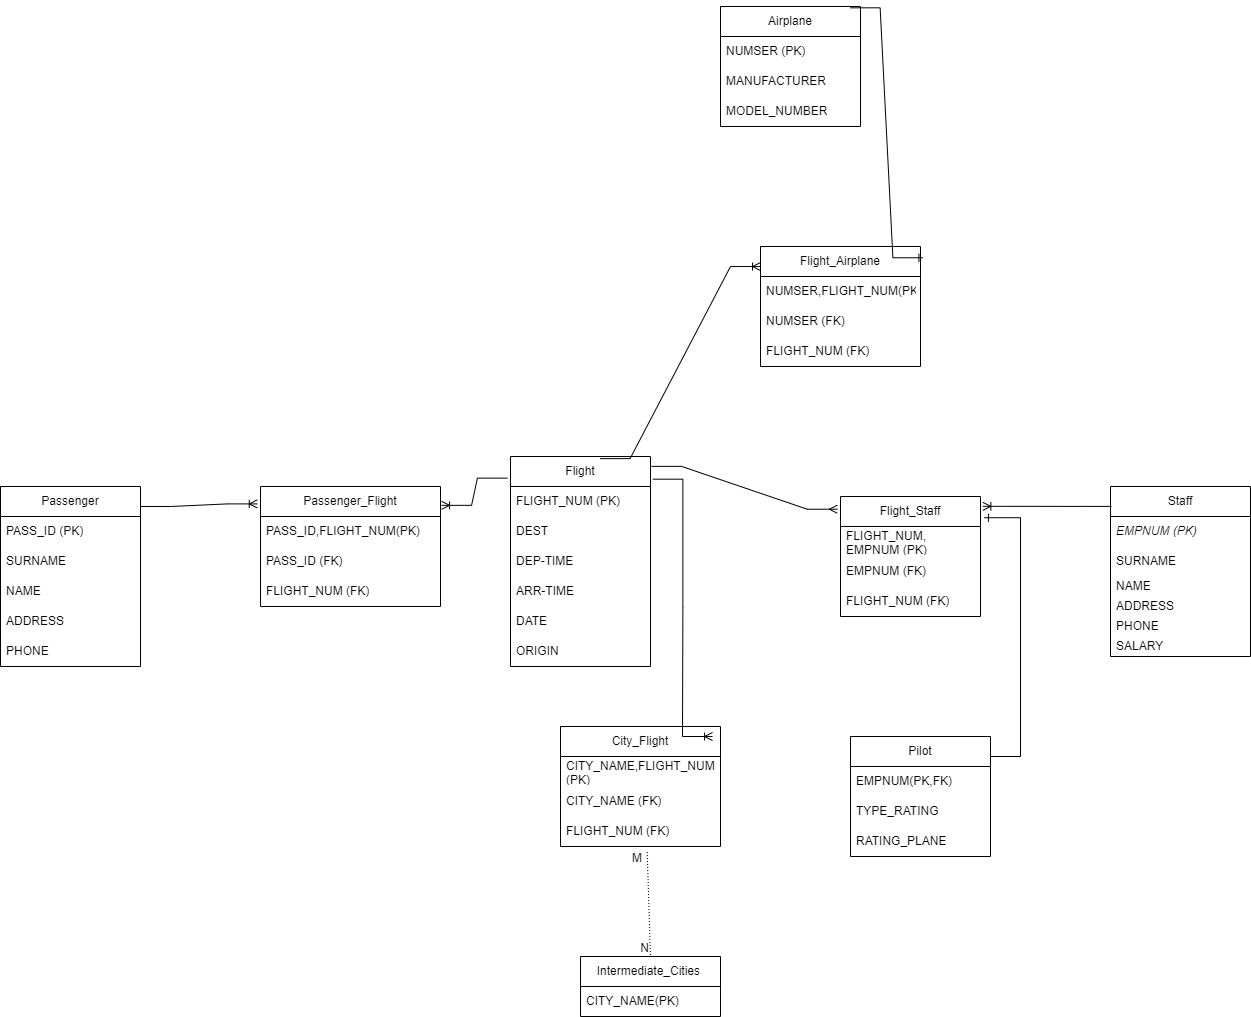

The diagram above was exported from draw.io. Its source (the exported page's mxGraphModel, read from the mxfile embedded in the PNG):
<mxGraphModel dx="2049" dy="2272" grid="0" gridSize="10" guides="0" tooltips="1" connect="1" arrows="1" fold="1" page="1" pageScale="1" pageWidth="827" pageHeight="1169" background="#FFFFFF" math="0" shadow="0">
  <root>
    <mxCell id="0" />
    <mxCell id="1" parent="0" />
    <mxCell id="FsbQks2ai6RRZHS0sYSB-1" value="Staff" style="swimlane;fontStyle=0;childLayout=stackLayout;horizontal=1;startSize=30;horizontalStack=0;resizeParent=1;resizeParentMax=0;resizeLast=0;collapsible=1;marginBottom=0;whiteSpace=wrap;html=1;" parent="1" vertex="1">
      <mxGeometry x="1210" y="390" width="140" height="170" as="geometry" />
    </mxCell>
    <mxCell id="FsbQks2ai6RRZHS0sYSB-2" value="&lt;i&gt;EMPNUM (PK)&lt;/i&gt;" style="text;strokeColor=none;fillColor=none;align=left;verticalAlign=middle;spacingLeft=4;spacingRight=4;overflow=hidden;points=[[0,0.5],[1,0.5]];portConstraint=eastwest;rotatable=0;whiteSpace=wrap;html=1;" parent="FsbQks2ai6RRZHS0sYSB-1" vertex="1">
      <mxGeometry y="30" width="140" height="30" as="geometry" />
    </mxCell>
    <mxCell id="FsbQks2ai6RRZHS0sYSB-3" value="SURNAME" style="text;strokeColor=none;fillColor=none;align=left;verticalAlign=middle;spacingLeft=4;spacingRight=4;overflow=hidden;points=[[0,0.5],[1,0.5]];portConstraint=eastwest;rotatable=0;whiteSpace=wrap;html=1;" parent="FsbQks2ai6RRZHS0sYSB-1" vertex="1">
      <mxGeometry y="60" width="140" height="30" as="geometry" />
    </mxCell>
    <mxCell id="FsbQks2ai6RRZHS0sYSB-4" value="NAME" style="text;strokeColor=none;fillColor=none;align=left;verticalAlign=middle;spacingLeft=4;spacingRight=4;overflow=hidden;points=[[0,0.5],[1,0.5]];portConstraint=eastwest;rotatable=0;whiteSpace=wrap;html=1;" parent="FsbQks2ai6RRZHS0sYSB-1" vertex="1">
      <mxGeometry y="90" width="140" height="20" as="geometry" />
    </mxCell>
    <mxCell id="FsbQks2ai6RRZHS0sYSB-26" value="ADDRESS" style="text;strokeColor=none;fillColor=none;align=left;verticalAlign=middle;spacingLeft=4;spacingRight=4;overflow=hidden;points=[[0,0.5],[1,0.5]];portConstraint=eastwest;rotatable=0;whiteSpace=wrap;html=1;" parent="FsbQks2ai6RRZHS0sYSB-1" vertex="1">
      <mxGeometry y="110" width="140" height="20" as="geometry" />
    </mxCell>
    <mxCell id="FsbQks2ai6RRZHS0sYSB-27" value="PHONE" style="text;strokeColor=none;fillColor=none;align=left;verticalAlign=middle;spacingLeft=4;spacingRight=4;overflow=hidden;points=[[0,0.5],[1,0.5]];portConstraint=eastwest;rotatable=0;whiteSpace=wrap;html=1;" parent="FsbQks2ai6RRZHS0sYSB-1" vertex="1">
      <mxGeometry y="130" width="140" height="20" as="geometry" />
    </mxCell>
    <mxCell id="FsbQks2ai6RRZHS0sYSB-28" value="SALARY" style="text;strokeColor=none;fillColor=none;align=left;verticalAlign=middle;spacingLeft=4;spacingRight=4;overflow=hidden;points=[[0,0.5],[1,0.5]];portConstraint=eastwest;rotatable=0;whiteSpace=wrap;html=1;" parent="FsbQks2ai6RRZHS0sYSB-1" vertex="1">
      <mxGeometry y="150" width="140" height="20" as="geometry" />
    </mxCell>
    <mxCell id="FsbQks2ai6RRZHS0sYSB-5" value="Pilot" style="swimlane;fontStyle=0;childLayout=stackLayout;horizontal=1;startSize=30;horizontalStack=0;resizeParent=1;resizeParentMax=0;resizeLast=0;collapsible=1;marginBottom=0;whiteSpace=wrap;html=1;" parent="1" vertex="1">
      <mxGeometry x="950" y="640" width="140" height="120" as="geometry" />
    </mxCell>
    <mxCell id="FsbQks2ai6RRZHS0sYSB-6" value="EMPNUM(PK,FK)" style="text;strokeColor=none;fillColor=none;align=left;verticalAlign=middle;spacingLeft=4;spacingRight=4;overflow=hidden;points=[[0,0.5],[1,0.5]];portConstraint=eastwest;rotatable=0;whiteSpace=wrap;html=1;" parent="FsbQks2ai6RRZHS0sYSB-5" vertex="1">
      <mxGeometry y="30" width="140" height="30" as="geometry" />
    </mxCell>
    <mxCell id="FsbQks2ai6RRZHS0sYSB-7" value="TYPE_RATING" style="text;strokeColor=none;fillColor=none;align=left;verticalAlign=middle;spacingLeft=4;spacingRight=4;overflow=hidden;points=[[0,0.5],[1,0.5]];portConstraint=eastwest;rotatable=0;whiteSpace=wrap;html=1;" parent="FsbQks2ai6RRZHS0sYSB-5" vertex="1">
      <mxGeometry y="60" width="140" height="30" as="geometry" />
    </mxCell>
    <mxCell id="FsbQks2ai6RRZHS0sYSB-8" value="RATING_PLANE" style="text;strokeColor=none;fillColor=none;align=left;verticalAlign=middle;spacingLeft=4;spacingRight=4;overflow=hidden;points=[[0,0.5],[1,0.5]];portConstraint=eastwest;rotatable=0;whiteSpace=wrap;html=1;" parent="FsbQks2ai6RRZHS0sYSB-5" vertex="1">
      <mxGeometry y="90" width="140" height="30" as="geometry" />
    </mxCell>
    <mxCell id="FsbQks2ai6RRZHS0sYSB-9" value="Airplane" style="swimlane;fontStyle=0;childLayout=stackLayout;horizontal=1;startSize=30;horizontalStack=0;resizeParent=1;resizeParentMax=0;resizeLast=0;collapsible=1;marginBottom=0;whiteSpace=wrap;html=1;" parent="1" vertex="1">
      <mxGeometry x="820" y="-90" width="140" height="120" as="geometry" />
    </mxCell>
    <mxCell id="FsbQks2ai6RRZHS0sYSB-10" value="NUMSER (PK)" style="text;strokeColor=none;fillColor=none;align=left;verticalAlign=middle;spacingLeft=4;spacingRight=4;overflow=hidden;points=[[0,0.5],[1,0.5]];portConstraint=eastwest;rotatable=0;whiteSpace=wrap;html=1;" parent="FsbQks2ai6RRZHS0sYSB-9" vertex="1">
      <mxGeometry y="30" width="140" height="30" as="geometry" />
    </mxCell>
    <mxCell id="FsbQks2ai6RRZHS0sYSB-11" value="MANUFACTURER" style="text;strokeColor=none;fillColor=none;align=left;verticalAlign=middle;spacingLeft=4;spacingRight=4;overflow=hidden;points=[[0,0.5],[1,0.5]];portConstraint=eastwest;rotatable=0;whiteSpace=wrap;html=1;" parent="FsbQks2ai6RRZHS0sYSB-9" vertex="1">
      <mxGeometry y="60" width="140" height="30" as="geometry" />
    </mxCell>
    <mxCell id="FsbQks2ai6RRZHS0sYSB-12" value="MODEL_NUMBER" style="text;strokeColor=none;fillColor=none;align=left;verticalAlign=middle;spacingLeft=4;spacingRight=4;overflow=hidden;points=[[0,0.5],[1,0.5]];portConstraint=eastwest;rotatable=0;whiteSpace=wrap;html=1;" parent="FsbQks2ai6RRZHS0sYSB-9" vertex="1">
      <mxGeometry y="90" width="140" height="30" as="geometry" />
    </mxCell>
    <mxCell id="FsbQks2ai6RRZHS0sYSB-13" value="Flight" style="swimlane;fontStyle=0;childLayout=stackLayout;horizontal=1;startSize=30;horizontalStack=0;resizeParent=1;resizeParentMax=0;resizeLast=0;collapsible=1;marginBottom=0;whiteSpace=wrap;html=1;" parent="1" vertex="1">
      <mxGeometry x="610" y="360" width="140" height="210" as="geometry" />
    </mxCell>
    <mxCell id="FsbQks2ai6RRZHS0sYSB-15" value="FLIGHT_NUM (PK)" style="text;strokeColor=none;fillColor=none;align=left;verticalAlign=middle;spacingLeft=4;spacingRight=4;overflow=hidden;points=[[0,0.5],[1,0.5]];portConstraint=eastwest;rotatable=0;whiteSpace=wrap;html=1;" parent="FsbQks2ai6RRZHS0sYSB-13" vertex="1">
      <mxGeometry y="30" width="140" height="30" as="geometry" />
    </mxCell>
    <mxCell id="FsbQks2ai6RRZHS0sYSB-37" value="DEST" style="text;strokeColor=none;fillColor=none;align=left;verticalAlign=middle;spacingLeft=4;spacingRight=4;overflow=hidden;points=[[0,0.5],[1,0.5]];portConstraint=eastwest;rotatable=0;whiteSpace=wrap;html=1;" parent="FsbQks2ai6RRZHS0sYSB-13" vertex="1">
      <mxGeometry y="60" width="140" height="30" as="geometry" />
    </mxCell>
    <mxCell id="FsbQks2ai6RRZHS0sYSB-44" value="DEP-TIME" style="text;strokeColor=none;fillColor=none;align=left;verticalAlign=middle;spacingLeft=4;spacingRight=4;overflow=hidden;points=[[0,0.5],[1,0.5]];portConstraint=eastwest;rotatable=0;whiteSpace=wrap;html=1;" parent="FsbQks2ai6RRZHS0sYSB-13" vertex="1">
      <mxGeometry y="90" width="140" height="30" as="geometry" />
    </mxCell>
    <mxCell id="FsbQks2ai6RRZHS0sYSB-43" value="ARR-TIME" style="text;strokeColor=none;fillColor=none;align=left;verticalAlign=middle;spacingLeft=4;spacingRight=4;overflow=hidden;points=[[0,0.5],[1,0.5]];portConstraint=eastwest;rotatable=0;whiteSpace=wrap;html=1;" parent="FsbQks2ai6RRZHS0sYSB-13" vertex="1">
      <mxGeometry y="120" width="140" height="30" as="geometry" />
    </mxCell>
    <mxCell id="FsbQks2ai6RRZHS0sYSB-14" value="DATE" style="text;strokeColor=none;fillColor=none;align=left;verticalAlign=middle;spacingLeft=4;spacingRight=4;overflow=hidden;points=[[0,0.5],[1,0.5]];portConstraint=eastwest;rotatable=0;whiteSpace=wrap;html=1;" parent="FsbQks2ai6RRZHS0sYSB-13" vertex="1">
      <mxGeometry y="150" width="140" height="30" as="geometry" />
    </mxCell>
    <mxCell id="FsbQks2ai6RRZHS0sYSB-16" value="ORIGIN" style="text;strokeColor=none;fillColor=none;align=left;verticalAlign=middle;spacingLeft=4;spacingRight=4;overflow=hidden;points=[[0,0.5],[1,0.5]];portConstraint=eastwest;rotatable=0;whiteSpace=wrap;html=1;" parent="FsbQks2ai6RRZHS0sYSB-13" vertex="1">
      <mxGeometry y="180" width="140" height="30" as="geometry" />
    </mxCell>
    <mxCell id="FsbQks2ai6RRZHS0sYSB-21" value="Passenger" style="swimlane;fontStyle=0;childLayout=stackLayout;horizontal=1;startSize=30;horizontalStack=0;resizeParent=1;resizeParentMax=0;resizeLast=0;collapsible=1;marginBottom=0;whiteSpace=wrap;html=1;" parent="1" vertex="1">
      <mxGeometry x="100" y="390" width="140" height="180" as="geometry" />
    </mxCell>
    <mxCell id="FsbQks2ai6RRZHS0sYSB-36" value="PASS_ID (PK)" style="text;strokeColor=none;fillColor=none;align=left;verticalAlign=middle;spacingLeft=4;spacingRight=4;overflow=hidden;points=[[0,0.5],[1,0.5]];portConstraint=eastwest;rotatable=0;whiteSpace=wrap;html=1;" parent="FsbQks2ai6RRZHS0sYSB-21" vertex="1">
      <mxGeometry y="30" width="140" height="30" as="geometry" />
    </mxCell>
    <mxCell id="FsbQks2ai6RRZHS0sYSB-22" value="SURNAME&amp;nbsp;" style="text;strokeColor=none;fillColor=none;align=left;verticalAlign=middle;spacingLeft=4;spacingRight=4;overflow=hidden;points=[[0,0.5],[1,0.5]];portConstraint=eastwest;rotatable=0;whiteSpace=wrap;html=1;" parent="FsbQks2ai6RRZHS0sYSB-21" vertex="1">
      <mxGeometry y="60" width="140" height="30" as="geometry" />
    </mxCell>
    <mxCell id="FsbQks2ai6RRZHS0sYSB-23" value="NAME" style="text;strokeColor=none;fillColor=none;align=left;verticalAlign=middle;spacingLeft=4;spacingRight=4;overflow=hidden;points=[[0,0.5],[1,0.5]];portConstraint=eastwest;rotatable=0;whiteSpace=wrap;html=1;" parent="FsbQks2ai6RRZHS0sYSB-21" vertex="1">
      <mxGeometry y="90" width="140" height="30" as="geometry" />
    </mxCell>
    <mxCell id="FsbQks2ai6RRZHS0sYSB-24" value="ADDRESS" style="text;strokeColor=none;fillColor=none;align=left;verticalAlign=middle;spacingLeft=4;spacingRight=4;overflow=hidden;points=[[0,0.5],[1,0.5]];portConstraint=eastwest;rotatable=0;whiteSpace=wrap;html=1;" parent="FsbQks2ai6RRZHS0sYSB-21" vertex="1">
      <mxGeometry y="120" width="140" height="30" as="geometry" />
    </mxCell>
    <mxCell id="FsbQks2ai6RRZHS0sYSB-33" value="PHONE" style="text;strokeColor=none;fillColor=none;align=left;verticalAlign=middle;spacingLeft=4;spacingRight=4;overflow=hidden;points=[[0,0.5],[1,0.5]];portConstraint=eastwest;rotatable=0;whiteSpace=wrap;html=1;" parent="FsbQks2ai6RRZHS0sYSB-21" vertex="1">
      <mxGeometry y="150" width="140" height="30" as="geometry" />
    </mxCell>
    <mxCell id="FsbQks2ai6RRZHS0sYSB-38" value="Intermediate_Cities&amp;nbsp;" style="swimlane;fontStyle=0;childLayout=stackLayout;horizontal=1;startSize=30;horizontalStack=0;resizeParent=1;resizeParentMax=0;resizeLast=0;collapsible=1;marginBottom=0;whiteSpace=wrap;html=1;" parent="1" vertex="1">
      <mxGeometry x="680" y="860" width="140" height="60" as="geometry" />
    </mxCell>
    <mxCell id="FsbQks2ai6RRZHS0sYSB-39" value="CITY_NAME(PK)" style="text;strokeColor=none;fillColor=none;align=left;verticalAlign=middle;spacingLeft=4;spacingRight=4;overflow=hidden;points=[[0,0.5],[1,0.5]];portConstraint=eastwest;rotatable=0;whiteSpace=wrap;html=1;" parent="FsbQks2ai6RRZHS0sYSB-38" vertex="1">
      <mxGeometry y="30" width="140" height="30" as="geometry" />
    </mxCell>
    <mxCell id="FsbQks2ai6RRZHS0sYSB-46" value="City_Flight" style="swimlane;fontStyle=0;childLayout=stackLayout;horizontal=1;startSize=30;horizontalStack=0;resizeParent=1;resizeParentMax=0;resizeLast=0;collapsible=1;marginBottom=0;whiteSpace=wrap;html=1;" parent="1" vertex="1">
      <mxGeometry x="660" y="630" width="160" height="120" as="geometry" />
    </mxCell>
    <mxCell id="FsbQks2ai6RRZHS0sYSB-56" value="CITY_NAME,FLIGHT_NUM (PK)" style="text;strokeColor=none;fillColor=none;align=left;verticalAlign=middle;spacingLeft=4;spacingRight=4;overflow=hidden;points=[[0,0.5],[1,0.5]];portConstraint=eastwest;rotatable=0;whiteSpace=wrap;html=1;" parent="FsbQks2ai6RRZHS0sYSB-46" vertex="1">
      <mxGeometry y="30" width="160" height="30" as="geometry" />
    </mxCell>
    <mxCell id="FsbQks2ai6RRZHS0sYSB-49" value="CITY_NAME (FK)" style="text;strokeColor=none;fillColor=none;align=left;verticalAlign=middle;spacingLeft=4;spacingRight=4;overflow=hidden;points=[[0,0.5],[1,0.5]];portConstraint=eastwest;rotatable=0;whiteSpace=wrap;html=1;" parent="FsbQks2ai6RRZHS0sYSB-46" vertex="1">
      <mxGeometry y="60" width="160" height="30" as="geometry" />
    </mxCell>
    <mxCell id="FsbQks2ai6RRZHS0sYSB-47" value="FLIGHT_NUM (FK)" style="text;strokeColor=none;fillColor=none;align=left;verticalAlign=middle;spacingLeft=4;spacingRight=4;overflow=hidden;points=[[0,0.5],[1,0.5]];portConstraint=eastwest;rotatable=0;whiteSpace=wrap;html=1;" parent="FsbQks2ai6RRZHS0sYSB-46" vertex="1">
      <mxGeometry y="90" width="160" height="30" as="geometry" />
    </mxCell>
    <mxCell id="FsbQks2ai6RRZHS0sYSB-50" value="Flight_Staff" style="swimlane;fontStyle=0;childLayout=stackLayout;horizontal=1;startSize=30;horizontalStack=0;resizeParent=1;resizeParentMax=0;resizeLast=0;collapsible=1;marginBottom=0;whiteSpace=wrap;html=1;" parent="1" vertex="1">
      <mxGeometry x="940" y="400" width="140" height="120" as="geometry" />
    </mxCell>
    <mxCell id="FsbQks2ai6RRZHS0sYSB-55" value="FLIGHT_NUM, EMPNUM (PK)" style="text;strokeColor=none;fillColor=none;align=left;verticalAlign=middle;spacingLeft=4;spacingRight=4;overflow=hidden;points=[[0,0.5],[1,0.5]];portConstraint=eastwest;rotatable=0;whiteSpace=wrap;html=1;" parent="FsbQks2ai6RRZHS0sYSB-50" vertex="1">
      <mxGeometry y="30" width="140" height="30" as="geometry" />
    </mxCell>
    <mxCell id="FsbQks2ai6RRZHS0sYSB-51" value="EMPNUM (FK)" style="text;strokeColor=none;fillColor=none;align=left;verticalAlign=middle;spacingLeft=4;spacingRight=4;overflow=hidden;points=[[0,0.5],[1,0.5]];portConstraint=eastwest;rotatable=0;whiteSpace=wrap;html=1;" parent="FsbQks2ai6RRZHS0sYSB-50" vertex="1">
      <mxGeometry y="60" width="140" height="30" as="geometry" />
    </mxCell>
    <mxCell id="FsbQks2ai6RRZHS0sYSB-52" value="FLIGHT_NUM (FK)" style="text;strokeColor=none;fillColor=none;align=left;verticalAlign=middle;spacingLeft=4;spacingRight=4;overflow=hidden;points=[[0,0.5],[1,0.5]];portConstraint=eastwest;rotatable=0;whiteSpace=wrap;html=1;" parent="FsbQks2ai6RRZHS0sYSB-50" vertex="1">
      <mxGeometry y="90" width="140" height="30" as="geometry" />
    </mxCell>
    <mxCell id="FsbQks2ai6RRZHS0sYSB-58" value="Passenger_Flight" style="swimlane;fontStyle=0;childLayout=stackLayout;horizontal=1;startSize=30;horizontalStack=0;resizeParent=1;resizeParentMax=0;resizeLast=0;collapsible=1;marginBottom=0;whiteSpace=wrap;html=1;" parent="1" vertex="1">
      <mxGeometry x="360" y="390" width="180" height="120" as="geometry" />
    </mxCell>
    <mxCell id="FsbQks2ai6RRZHS0sYSB-59" value="PASS_ID,FLIGHT_NUM(PK)" style="text;strokeColor=none;fillColor=none;align=left;verticalAlign=middle;spacingLeft=4;spacingRight=4;overflow=hidden;points=[[0,0.5],[1,0.5]];portConstraint=eastwest;rotatable=0;whiteSpace=wrap;html=1;" parent="FsbQks2ai6RRZHS0sYSB-58" vertex="1">
      <mxGeometry y="30" width="180" height="30" as="geometry" />
    </mxCell>
    <mxCell id="FsbQks2ai6RRZHS0sYSB-60" value="PASS_ID (FK)" style="text;strokeColor=none;fillColor=none;align=left;verticalAlign=middle;spacingLeft=4;spacingRight=4;overflow=hidden;points=[[0,0.5],[1,0.5]];portConstraint=eastwest;rotatable=0;whiteSpace=wrap;html=1;" parent="FsbQks2ai6RRZHS0sYSB-58" vertex="1">
      <mxGeometry y="60" width="180" height="30" as="geometry" />
    </mxCell>
    <mxCell id="FsbQks2ai6RRZHS0sYSB-61" value="FLIGHT_NUM (FK)" style="text;strokeColor=none;fillColor=none;align=left;verticalAlign=middle;spacingLeft=4;spacingRight=4;overflow=hidden;points=[[0,0.5],[1,0.5]];portConstraint=eastwest;rotatable=0;whiteSpace=wrap;html=1;" parent="FsbQks2ai6RRZHS0sYSB-58" vertex="1">
      <mxGeometry y="90" width="180" height="30" as="geometry" />
    </mxCell>
    <mxCell id="FsbQks2ai6RRZHS0sYSB-62" value="Flight_Airplane" style="swimlane;fontStyle=0;childLayout=stackLayout;horizontal=1;startSize=30;horizontalStack=0;resizeParent=1;resizeParentMax=0;resizeLast=0;collapsible=1;marginBottom=0;whiteSpace=wrap;html=1;" parent="1" vertex="1">
      <mxGeometry x="860" y="150" width="160" height="120" as="geometry" />
    </mxCell>
    <mxCell id="FsbQks2ai6RRZHS0sYSB-63" value="NUMSER,FLIGHT_NUM(PK)" style="text;strokeColor=none;fillColor=none;align=left;verticalAlign=middle;spacingLeft=4;spacingRight=4;overflow=hidden;points=[[0,0.5],[1,0.5]];portConstraint=eastwest;rotatable=0;whiteSpace=wrap;html=1;" parent="FsbQks2ai6RRZHS0sYSB-62" vertex="1">
      <mxGeometry y="30" width="160" height="30" as="geometry" />
    </mxCell>
    <mxCell id="FsbQks2ai6RRZHS0sYSB-64" value="NUMSER (FK)" style="text;strokeColor=none;fillColor=none;align=left;verticalAlign=middle;spacingLeft=4;spacingRight=4;overflow=hidden;points=[[0,0.5],[1,0.5]];portConstraint=eastwest;rotatable=0;whiteSpace=wrap;html=1;" parent="FsbQks2ai6RRZHS0sYSB-62" vertex="1">
      <mxGeometry y="60" width="160" height="30" as="geometry" />
    </mxCell>
    <mxCell id="FsbQks2ai6RRZHS0sYSB-65" value="FLIGHT_NUM (FK)" style="text;strokeColor=none;fillColor=none;align=left;verticalAlign=middle;spacingLeft=4;spacingRight=4;overflow=hidden;points=[[0,0.5],[1,0.5]];portConstraint=eastwest;rotatable=0;whiteSpace=wrap;html=1;" parent="FsbQks2ai6RRZHS0sYSB-62" vertex="1">
      <mxGeometry y="90" width="160" height="30" as="geometry" />
    </mxCell>
    <mxCell id="FsbQks2ai6RRZHS0sYSB-70" value="" style="edgeStyle=entityRelationEdgeStyle;fontSize=12;html=1;endArrow=ERoneToMany;rounded=0;entryX=-0.018;entryY=0.145;entryDx=0;entryDy=0;entryPerimeter=0;" parent="1" target="FsbQks2ai6RRZHS0sYSB-58" edge="1">
      <mxGeometry width="100" height="100" relative="1" as="geometry">
        <mxPoint x="240" y="410" as="sourcePoint" />
        <mxPoint x="340" y="310" as="targetPoint" />
      </mxGeometry>
    </mxCell>
    <mxCell id="FsbQks2ai6RRZHS0sYSB-72" value="" style="edgeStyle=entityRelationEdgeStyle;fontSize=12;html=1;endArrow=ERoneToMany;rounded=0;entryX=1.006;entryY=0.157;entryDx=0;entryDy=0;entryPerimeter=0;exitX=-0.022;exitY=0.103;exitDx=0;exitDy=0;exitPerimeter=0;" parent="1" source="FsbQks2ai6RRZHS0sYSB-13" target="FsbQks2ai6RRZHS0sYSB-58" edge="1">
      <mxGeometry width="100" height="100" relative="1" as="geometry">
        <mxPoint x="560" y="350" as="sourcePoint" />
        <mxPoint x="660" y="250" as="targetPoint" />
      </mxGeometry>
    </mxCell>
    <mxCell id="FsbQks2ai6RRZHS0sYSB-75" value="" style="edgeStyle=entityRelationEdgeStyle;fontSize=12;html=1;endArrow=ERone;endFill=1;rounded=0;entryX=1.015;entryY=0.094;entryDx=0;entryDy=0;entryPerimeter=0;exitX=0.926;exitY=0.011;exitDx=0;exitDy=0;exitPerimeter=0;" parent="1" source="FsbQks2ai6RRZHS0sYSB-9" target="FsbQks2ai6RRZHS0sYSB-62" edge="1">
      <mxGeometry width="100" height="100" relative="1" as="geometry">
        <mxPoint x="1174.6799999999998" y="120.9300000000004" as="sourcePoint" />
        <mxPoint x="1120.0000000000002" y="-130.00000000000026" as="targetPoint" />
        <Array as="points">
          <mxPoint x="1223.1000000000001" y="143.12" />
          <mxPoint x="1285.1000000000001" y="83.12" />
        </Array>
      </mxGeometry>
    </mxCell>
    <mxCell id="FsbQks2ai6RRZHS0sYSB-83" value="" style="edgeStyle=entityRelationEdgeStyle;fontSize=12;html=1;endArrow=ERoneToMany;rounded=0;exitX=0.64;exitY=0.01;exitDx=0;exitDy=0;exitPerimeter=0;entryX=0;entryY=0.167;entryDx=0;entryDy=0;entryPerimeter=0;" parent="1" source="FsbQks2ai6RRZHS0sYSB-13" target="FsbQks2ai6RRZHS0sYSB-62" edge="1">
      <mxGeometry width="100" height="100" relative="1" as="geometry">
        <mxPoint x="469.99999999999994" y="-180" as="sourcePoint" />
        <mxPoint x="531" y="140" as="targetPoint" />
        <Array as="points">
          <mxPoint x="701.1399999999999" y="107.36000000000001" />
          <mxPoint x="851.1399999999999" y="57.359999999999985" />
          <mxPoint x="841.1399999999999" y="37.359999999999985" />
          <mxPoint x="721.1399999999999" y="107.36000000000001" />
          <mxPoint x="569.3000000000002" y="147.36" />
          <mxPoint x="761.1399999999999" y="97.36000000000001" />
          <mxPoint x="751.1399999999999" y="97.36000000000001" />
        </Array>
      </mxGeometry>
    </mxCell>
    <mxCell id="FsbQks2ai6RRZHS0sYSB-91" value="" style="edgeStyle=entityRelationEdgeStyle;fontSize=12;html=1;endArrow=ERoneToMany;rounded=0;exitX=1.017;exitY=0.108;exitDx=0;exitDy=0;exitPerimeter=0;" parent="1" source="FsbQks2ai6RRZHS0sYSB-13" edge="1">
      <mxGeometry width="100" height="100" relative="1" as="geometry">
        <mxPoint x="568.1800000000003" y="537.0300000000002" as="sourcePoint" />
        <mxPoint x="812" y="640" as="targetPoint" />
      </mxGeometry>
    </mxCell>
    <mxCell id="FsbQks2ai6RRZHS0sYSB-101" value="" style="endArrow=none;html=1;rounded=0;dashed=1;dashPattern=1 2;exitX=0.542;exitY=1.186;exitDx=0;exitDy=0;exitPerimeter=0;entryX=0.5;entryY=0;entryDx=0;entryDy=0;" parent="1" source="FsbQks2ai6RRZHS0sYSB-47" target="FsbQks2ai6RRZHS0sYSB-38" edge="1">
      <mxGeometry relative="1" as="geometry">
        <mxPoint x="660" y="810" as="sourcePoint" />
        <mxPoint x="790" y="830" as="targetPoint" />
      </mxGeometry>
    </mxCell>
    <mxCell id="FsbQks2ai6RRZHS0sYSB-102" value="M" style="resizable=0;html=1;whiteSpace=wrap;align=left;verticalAlign=bottom;" parent="FsbQks2ai6RRZHS0sYSB-101" connectable="0" vertex="1">
      <mxGeometry x="-1" relative="1" as="geometry">
        <mxPoint x="-17" y="14" as="offset" />
      </mxGeometry>
    </mxCell>
    <mxCell id="FsbQks2ai6RRZHS0sYSB-103" value="N" style="resizable=0;html=1;whiteSpace=wrap;align=right;verticalAlign=bottom;" parent="FsbQks2ai6RRZHS0sYSB-101" connectable="0" vertex="1">
      <mxGeometry x="1" relative="1" as="geometry" />
    </mxCell>
    <mxCell id="FsbQks2ai6RRZHS0sYSB-105" value="" style="edgeStyle=entityRelationEdgeStyle;fontSize=12;html=1;endArrow=ERmany;rounded=0;entryX=-0.023;entryY=0.106;entryDx=0;entryDy=0;entryPerimeter=0;exitX=1.007;exitY=0.047;exitDx=0;exitDy=0;exitPerimeter=0;" parent="1" source="FsbQks2ai6RRZHS0sYSB-13" target="FsbQks2ai6RRZHS0sYSB-50" edge="1">
      <mxGeometry width="100" height="100" relative="1" as="geometry">
        <mxPoint x="780" y="370" as="sourcePoint" />
        <mxPoint x="880" y="270" as="targetPoint" />
      </mxGeometry>
    </mxCell>
    <mxCell id="FsbQks2ai6RRZHS0sYSB-106" value="" style="edgeStyle=entityRelationEdgeStyle;fontSize=12;html=1;endArrow=ERoneToMany;rounded=0;exitX=0.007;exitY=0.117;exitDx=0;exitDy=0;exitPerimeter=0;entryX=1.017;entryY=0.082;entryDx=0;entryDy=0;entryPerimeter=0;" parent="1" source="FsbQks2ai6RRZHS0sYSB-1" target="FsbQks2ai6RRZHS0sYSB-50" edge="1">
      <mxGeometry width="100" height="100" relative="1" as="geometry">
        <mxPoint x="1130" y="410" as="sourcePoint" />
        <mxPoint x="1230" y="310" as="targetPoint" />
      </mxGeometry>
    </mxCell>
    <mxCell id="FsbQks2ai6RRZHS0sYSB-111" value="" style="edgeStyle=entityRelationEdgeStyle;fontSize=12;html=1;endArrow=ERone;endFill=1;rounded=0;entryX=1.028;entryY=0.177;entryDx=0;entryDy=0;entryPerimeter=0;" parent="1" target="FsbQks2ai6RRZHS0sYSB-50" edge="1">
      <mxGeometry width="100" height="100" relative="1" as="geometry">
        <mxPoint x="1090" y="660" as="sourcePoint" />
        <mxPoint x="1190" y="560" as="targetPoint" />
      </mxGeometry>
    </mxCell>
  </root>
</mxGraphModel>